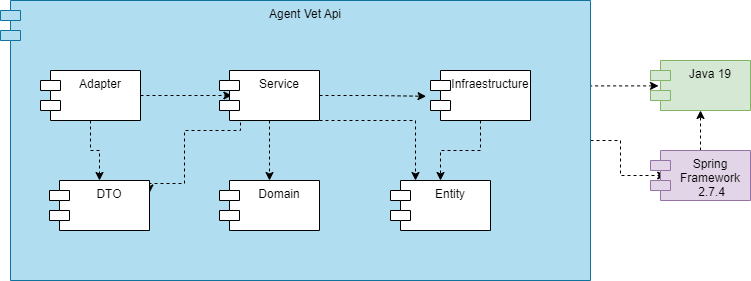

The diagram above was exported from draw.io. Its source (the exported page's mxGraphModel, read from the mxfile embedded in the PNG):
<mxGraphModel dx="1209" dy="653" grid="1" gridSize="10" guides="1" tooltips="1" connect="1" arrows="1" fold="1" page="1" pageScale="1" pageWidth="827" pageHeight="1169" math="0" shadow="0">
  <root>
    <mxCell id="0" />
    <mxCell id="1" parent="0" />
    <mxCell id="soskyW3pSi3gzZdP_dv7-1" style="edgeStyle=orthogonalEdgeStyle;rounded=0;orthogonalLoop=1;jettySize=auto;html=1;exitX=1;exitY=0.25;exitDx=0;exitDy=0;entryX=0.08;entryY=0.508;entryDx=0;entryDy=0;entryPerimeter=0;dashed=1;" parent="1" source="soskyW3pSi3gzZdP_dv7-3" target="soskyW3pSi3gzZdP_dv7-16" edge="1">
      <mxGeometry relative="1" as="geometry">
        <Array as="points">
          <mxPoint x="580" y="115" />
        </Array>
      </mxGeometry>
    </mxCell>
    <mxCell id="soskyW3pSi3gzZdP_dv7-2" style="edgeStyle=orthogonalEdgeStyle;rounded=0;orthogonalLoop=1;jettySize=auto;html=1;exitX=1;exitY=0.5;exitDx=0;exitDy=0;entryX=0.152;entryY=0.5;entryDx=0;entryDy=0;entryPerimeter=0;dashed=1;" parent="1" source="soskyW3pSi3gzZdP_dv7-3" target="soskyW3pSi3gzZdP_dv7-18" edge="1">
      <mxGeometry relative="1" as="geometry" />
    </mxCell>
    <mxCell id="soskyW3pSi3gzZdP_dv7-3" value="Agent Vet Api" style="shape=module;align=left;spacingLeft=20;align=center;verticalAlign=top;fillColor=#b1ddf0;strokeColor=#10739e;" parent="1" vertex="1">
      <mxGeometry x="40" y="30" width="590" height="280" as="geometry" />
    </mxCell>
    <mxCell id="soskyW3pSi3gzZdP_dv7-4" style="edgeStyle=orthogonalEdgeStyle;rounded=0;orthogonalLoop=1;jettySize=auto;html=1;entryX=0.124;entryY=0.5;entryDx=0;entryDy=0;entryPerimeter=0;dashed=1;" parent="1" source="soskyW3pSi3gzZdP_dv7-6" target="soskyW3pSi3gzZdP_dv7-10" edge="1">
      <mxGeometry relative="1" as="geometry">
        <Array as="points">
          <mxPoint x="210" y="125" />
          <mxPoint x="210" y="125" />
        </Array>
      </mxGeometry>
    </mxCell>
    <mxCell id="-N_Ku0oib_JuahnPSCEA-5" style="edgeStyle=orthogonalEdgeStyle;rounded=0;orthogonalLoop=1;jettySize=auto;html=1;dashed=1;" parent="1" source="soskyW3pSi3gzZdP_dv7-6" target="-N_Ku0oib_JuahnPSCEA-1" edge="1">
      <mxGeometry relative="1" as="geometry" />
    </mxCell>
    <mxCell id="soskyW3pSi3gzZdP_dv7-6" value="Adapter" style="shape=module;align=left;spacingLeft=20;align=center;verticalAlign=top;" parent="1" vertex="1">
      <mxGeometry x="80" y="100" width="100" height="50" as="geometry" />
    </mxCell>
    <mxCell id="soskyW3pSi3gzZdP_dv7-7" style="edgeStyle=orthogonalEdgeStyle;rounded=0;orthogonalLoop=1;jettySize=auto;html=1;entryX=0.5;entryY=0;entryDx=0;entryDy=0;dashed=1;" parent="1" source="soskyW3pSi3gzZdP_dv7-10" target="soskyW3pSi3gzZdP_dv7-12" edge="1">
      <mxGeometry relative="1" as="geometry" />
    </mxCell>
    <mxCell id="soskyW3pSi3gzZdP_dv7-8" style="edgeStyle=orthogonalEdgeStyle;rounded=0;orthogonalLoop=1;jettySize=auto;html=1;entryX=-0.044;entryY=0.516;entryDx=0;entryDy=0;entryPerimeter=0;dashed=1;" parent="1" source="soskyW3pSi3gzZdP_dv7-10" target="soskyW3pSi3gzZdP_dv7-14" edge="1">
      <mxGeometry relative="1" as="geometry">
        <Array as="points" />
      </mxGeometry>
    </mxCell>
    <mxCell id="-N_Ku0oib_JuahnPSCEA-4" style="edgeStyle=orthogonalEdgeStyle;rounded=0;orthogonalLoop=1;jettySize=auto;html=1;entryX=0.25;entryY=0;entryDx=0;entryDy=0;dashed=1;" parent="1" source="soskyW3pSi3gzZdP_dv7-10" target="-N_Ku0oib_JuahnPSCEA-2" edge="1">
      <mxGeometry relative="1" as="geometry">
        <Array as="points">
          <mxPoint x="455" y="150" />
        </Array>
      </mxGeometry>
    </mxCell>
    <mxCell id="-N_Ku0oib_JuahnPSCEA-6" style="edgeStyle=orthogonalEdgeStyle;rounded=0;orthogonalLoop=1;jettySize=auto;html=1;entryX=1;entryY=0.25;entryDx=0;entryDy=0;dashed=1;exitX=0.25;exitY=1;exitDx=0;exitDy=0;" parent="1" source="soskyW3pSi3gzZdP_dv7-10" target="-N_Ku0oib_JuahnPSCEA-1" edge="1">
      <mxGeometry relative="1" as="geometry">
        <Array as="points">
          <mxPoint x="280" y="150" />
          <mxPoint x="280" y="160" />
          <mxPoint x="224" y="160" />
          <mxPoint x="224" y="213" />
        </Array>
      </mxGeometry>
    </mxCell>
    <mxCell id="soskyW3pSi3gzZdP_dv7-10" value="Service" style="shape=module;align=left;spacingLeft=20;align=center;verticalAlign=top;" parent="1" vertex="1">
      <mxGeometry x="259" y="100" width="100" height="50" as="geometry" />
    </mxCell>
    <mxCell id="soskyW3pSi3gzZdP_dv7-12" value="Domain" style="shape=module;align=left;spacingLeft=20;align=center;verticalAlign=top;" parent="1" vertex="1">
      <mxGeometry x="259" y="210" width="100" height="50" as="geometry" />
    </mxCell>
    <mxCell id="-N_Ku0oib_JuahnPSCEA-3" style="edgeStyle=orthogonalEdgeStyle;rounded=0;orthogonalLoop=1;jettySize=auto;html=1;dashed=1;" parent="1" source="soskyW3pSi3gzZdP_dv7-14" target="-N_Ku0oib_JuahnPSCEA-2" edge="1">
      <mxGeometry relative="1" as="geometry" />
    </mxCell>
    <mxCell id="soskyW3pSi3gzZdP_dv7-14" value="Infraestructure" style="shape=module;align=left;spacingLeft=20;align=center;verticalAlign=top;" parent="1" vertex="1">
      <mxGeometry x="470" y="100" width="100" height="50" as="geometry" />
    </mxCell>
    <mxCell id="soskyW3pSi3gzZdP_dv7-16" value="Java 19" style="shape=module;align=left;spacingLeft=20;align=center;verticalAlign=top;fillColor=#d5e8d4;strokeColor=#82b366;" parent="1" vertex="1">
      <mxGeometry x="690" y="90" width="100" height="50" as="geometry" />
    </mxCell>
    <mxCell id="soskyW3pSi3gzZdP_dv7-17" style="edgeStyle=orthogonalEdgeStyle;rounded=0;orthogonalLoop=1;jettySize=auto;html=1;exitX=0.5;exitY=0;exitDx=0;exitDy=0;entryX=0.5;entryY=1;entryDx=0;entryDy=0;dashed=1;" parent="1" source="soskyW3pSi3gzZdP_dv7-18" target="soskyW3pSi3gzZdP_dv7-16" edge="1">
      <mxGeometry relative="1" as="geometry" />
    </mxCell>
    <mxCell id="soskyW3pSi3gzZdP_dv7-18" value="Spring &#10;Framework &#10; 2.7.4&#10;" style="shape=module;align=left;spacingLeft=20;align=center;verticalAlign=top;fillColor=#e1d5e7;strokeColor=#9673a6;" parent="1" vertex="1">
      <mxGeometry x="690" y="180" width="100" height="50" as="geometry" />
    </mxCell>
    <mxCell id="-N_Ku0oib_JuahnPSCEA-1" value="DTO" style="shape=module;align=left;spacingLeft=20;align=center;verticalAlign=top;" parent="1" vertex="1">
      <mxGeometry x="89" y="210" width="100" height="50" as="geometry" />
    </mxCell>
    <mxCell id="-N_Ku0oib_JuahnPSCEA-2" value="Entity" style="shape=module;align=left;spacingLeft=20;align=center;verticalAlign=top;" parent="1" vertex="1">
      <mxGeometry x="430" y="210" width="100" height="50" as="geometry" />
    </mxCell>
  </root>
</mxGraphModel>